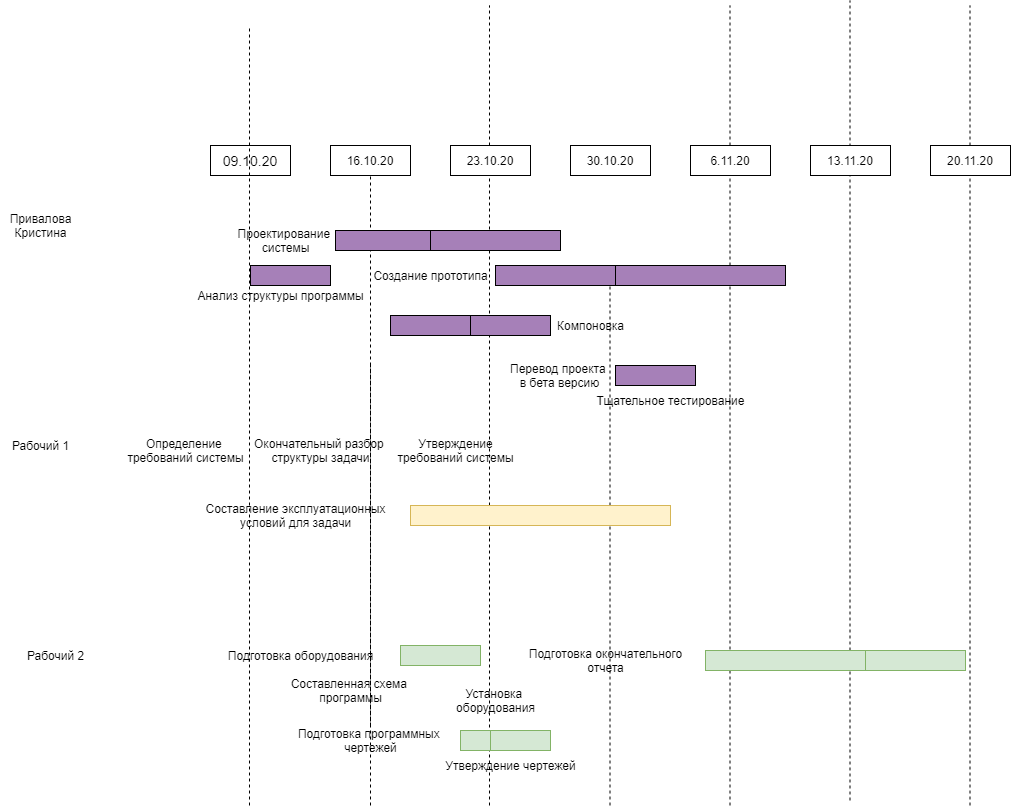

The diagram above was exported from draw.io. Its source (the exported page's mxGraphModel, read from the mxfile embedded in the PNG):
<mxGraphModel dx="1833" dy="1629" grid="1" gridSize="10" guides="1" tooltips="1" connect="1" arrows="1" fold="1" page="1" pageScale="1" pageWidth="827" pageHeight="1169" math="0" shadow="0">
  <root>
    <mxCell id="0" />
    <mxCell id="1" parent="0" />
    <mxCell id="i1hdsxe6u6fqGIVSevMN-1" value="" style="endArrow=none;dashed=1;html=1;entryX=0.5;entryY=1;entryDx=0;entryDy=0;" edge="1" parent="1" source="i1hdsxe6u6fqGIVSevMN-45" target="i1hdsxe6u6fqGIVSevMN-8">
      <mxGeometry width="50" height="50" relative="1" as="geometry">
        <mxPoint x="280" y="660" as="sourcePoint" />
        <mxPoint x="280" y="180" as="targetPoint" />
      </mxGeometry>
    </mxCell>
    <mxCell id="i1hdsxe6u6fqGIVSevMN-3" value="" style="endArrow=none;dashed=1;html=1;" edge="1" parent="1">
      <mxGeometry width="50" height="50" relative="1" as="geometry">
        <mxPoint x="399" y="760" as="sourcePoint" />
        <mxPoint x="399" y="-40" as="targetPoint" />
      </mxGeometry>
    </mxCell>
    <mxCell id="i1hdsxe6u6fqGIVSevMN-4" value="" style="endArrow=none;dashed=1;html=1;" edge="1" parent="1">
      <mxGeometry width="50" height="50" relative="1" as="geometry">
        <mxPoint x="519.5" y="760" as="sourcePoint" />
        <mxPoint x="519.5" y="230" as="targetPoint" />
      </mxGeometry>
    </mxCell>
    <mxCell id="i1hdsxe6u6fqGIVSevMN-5" value="" style="endArrow=none;dashed=1;html=1;" edge="1" parent="1">
      <mxGeometry width="50" height="50" relative="1" as="geometry">
        <mxPoint x="639.5" y="760" as="sourcePoint" />
        <mxPoint x="639.5" y="-40" as="targetPoint" />
      </mxGeometry>
    </mxCell>
    <mxCell id="i1hdsxe6u6fqGIVSevMN-6" value="" style="endArrow=none;dashed=1;html=1;" edge="1" parent="1">
      <mxGeometry width="50" height="50" relative="1" as="geometry">
        <mxPoint x="759.5" y="755" as="sourcePoint" />
        <mxPoint x="759.5" y="-45" as="targetPoint" />
      </mxGeometry>
    </mxCell>
    <mxCell id="i1hdsxe6u6fqGIVSevMN-7" value="" style="endArrow=none;dashed=1;html=1;" edge="1" parent="1">
      <mxGeometry width="50" height="50" relative="1" as="geometry">
        <mxPoint x="879.5" y="760" as="sourcePoint" />
        <mxPoint x="879.5" y="-40" as="targetPoint" />
      </mxGeometry>
    </mxCell>
    <mxCell id="i1hdsxe6u6fqGIVSevMN-8" value="16.10.20" style="rounded=0;whiteSpace=wrap;html=1;" vertex="1" parent="1">
      <mxGeometry x="240" y="100" width="80" height="30" as="geometry" />
    </mxCell>
    <mxCell id="i1hdsxe6u6fqGIVSevMN-9" value="20.11.20" style="rounded=0;whiteSpace=wrap;html=1;" vertex="1" parent="1">
      <mxGeometry x="840" y="100" width="80" height="30" as="geometry" />
    </mxCell>
    <mxCell id="i1hdsxe6u6fqGIVSevMN-10" value="23.10.20" style="rounded=0;whiteSpace=wrap;html=1;" vertex="1" parent="1">
      <mxGeometry x="360" y="100" width="80" height="30" as="geometry" />
    </mxCell>
    <mxCell id="i1hdsxe6u6fqGIVSevMN-11" value="30.10.20" style="rounded=0;whiteSpace=wrap;html=1;" vertex="1" parent="1">
      <mxGeometry x="480" y="100" width="80" height="30" as="geometry" />
    </mxCell>
    <mxCell id="i1hdsxe6u6fqGIVSevMN-12" value="6.11.20" style="rounded=0;whiteSpace=wrap;html=1;" vertex="1" parent="1">
      <mxGeometry x="600" y="100" width="80" height="30" as="geometry" />
    </mxCell>
    <mxCell id="i1hdsxe6u6fqGIVSevMN-13" value="13.11.20" style="rounded=0;whiteSpace=wrap;html=1;" vertex="1" parent="1">
      <mxGeometry x="720" y="100" width="80" height="30" as="geometry" />
    </mxCell>
    <mxCell id="i1hdsxe6u6fqGIVSevMN-14" value="&lt;font style=&quot;font-size: 14px&quot;&gt;09.10.20&lt;/font&gt;" style="rounded=0;whiteSpace=wrap;html=1;" vertex="1" parent="1">
      <mxGeometry x="120" y="100" width="80" height="30" as="geometry" />
    </mxCell>
    <mxCell id="i1hdsxe6u6fqGIVSevMN-16" value="" style="rounded=0;whiteSpace=wrap;html=1;fillColor=#A680B8;" vertex="1" parent="1">
      <mxGeometry x="160" y="220" width="80" height="20" as="geometry" />
    </mxCell>
    <mxCell id="i1hdsxe6u6fqGIVSevMN-17" value="" style="whiteSpace=wrap;html=1;fillColor=#A680B8;" vertex="1" parent="1">
      <mxGeometry x="245" y="185" width="140" height="20" as="geometry" />
    </mxCell>
    <mxCell id="i1hdsxe6u6fqGIVSevMN-18" value="" style="rounded=0;whiteSpace=wrap;html=1;fillColor=#A680B8;" vertex="1" parent="1">
      <mxGeometry x="340" y="185" width="130" height="20" as="geometry" />
    </mxCell>
    <mxCell id="i1hdsxe6u6fqGIVSevMN-19" value="" style="rounded=0;whiteSpace=wrap;html=1;fillColor=#d5e8d4;strokeColor=#82b366;" vertex="1" parent="1">
      <mxGeometry x="310" y="600" width="80" height="20" as="geometry" />
    </mxCell>
    <mxCell id="i1hdsxe6u6fqGIVSevMN-20" value="" style="rounded=0;whiteSpace=wrap;html=1;fillColor=#A680B8;" vertex="1" parent="1">
      <mxGeometry x="300" y="270" width="80" height="20" as="geometry" />
    </mxCell>
    <mxCell id="i1hdsxe6u6fqGIVSevMN-21" value="" style="rounded=0;whiteSpace=wrap;html=1;fillColor=#fff2cc;strokeColor=#d6b656;" vertex="1" parent="1">
      <mxGeometry x="320" y="460" width="260" height="20" as="geometry" />
    </mxCell>
    <mxCell id="i1hdsxe6u6fqGIVSevMN-22" value="" style="rounded=0;whiteSpace=wrap;html=1;fillColor=#A680B8;" vertex="1" parent="1">
      <mxGeometry x="380" y="270" width="80" height="20" as="geometry" />
    </mxCell>
    <mxCell id="i1hdsxe6u6fqGIVSevMN-23" value="" style="rounded=0;whiteSpace=wrap;html=1;fillColor=#d5e8d4;strokeColor=#82b366;" vertex="1" parent="1">
      <mxGeometry x="370" y="685" width="60" height="20" as="geometry" />
    </mxCell>
    <mxCell id="i1hdsxe6u6fqGIVSevMN-24" value="" style="rounded=0;whiteSpace=wrap;html=1;fillColor=#d5e8d4;strokeColor=#82b366;" vertex="1" parent="1">
      <mxGeometry x="400" y="685" width="60" height="20" as="geometry" />
    </mxCell>
    <mxCell id="i1hdsxe6u6fqGIVSevMN-25" value="" style="rounded=0;whiteSpace=wrap;html=1;fillColor=#A680B8;" vertex="1" parent="1">
      <mxGeometry x="405" y="220" width="120" height="20" as="geometry" />
    </mxCell>
    <mxCell id="i1hdsxe6u6fqGIVSevMN-26" value="" style="rounded=0;whiteSpace=wrap;html=1;fillColor=#A680B8;" vertex="1" parent="1">
      <mxGeometry x="525" y="220" width="170" height="20" as="geometry" />
    </mxCell>
    <mxCell id="i1hdsxe6u6fqGIVSevMN-27" value="" style="rounded=0;whiteSpace=wrap;html=1;fillColor=#d5e8d4;strokeColor=#82b366;" vertex="1" parent="1">
      <mxGeometry x="615" y="605" width="160" height="20" as="geometry" />
    </mxCell>
    <mxCell id="i1hdsxe6u6fqGIVSevMN-28" value="" style="rounded=0;whiteSpace=wrap;html=1;fillColor=#d5e8d4;strokeColor=#82b366;" vertex="1" parent="1">
      <mxGeometry x="775" y="605" width="100" height="20" as="geometry" />
    </mxCell>
    <mxCell id="i1hdsxe6u6fqGIVSevMN-29" value="" style="rounded=0;whiteSpace=wrap;html=1;fillColor=#A680B8;" vertex="1" parent="1">
      <mxGeometry x="525" y="320" width="80" height="20" as="geometry" />
    </mxCell>
    <mxCell id="i1hdsxe6u6fqGIVSevMN-31" value="" style="endArrow=none;dashed=1;html=1;" edge="1" parent="1">
      <mxGeometry width="50" height="50" relative="1" as="geometry">
        <mxPoint x="159" y="760" as="sourcePoint" />
        <mxPoint x="159" y="-20" as="targetPoint" />
      </mxGeometry>
    </mxCell>
    <mxCell id="i1hdsxe6u6fqGIVSevMN-35" value="Определение &lt;br&gt;требований системы" style="text;html=1;align=center;verticalAlign=middle;resizable=0;points=[];autosize=1;" vertex="1" parent="1">
      <mxGeometry x="30" y="390" width="130" height="30" as="geometry" />
    </mxCell>
    <mxCell id="i1hdsxe6u6fqGIVSevMN-36" value="Утверждение&lt;br&gt;требований системы" style="text;html=1;align=center;verticalAlign=middle;resizable=0;points=[];autosize=1;" vertex="1" parent="1">
      <mxGeometry x="300" y="390" width="130" height="30" as="geometry" />
    </mxCell>
    <mxCell id="i1hdsxe6u6fqGIVSevMN-37" value="Проектирование&amp;nbsp;&lt;br&gt;системы" style="text;html=1;align=center;verticalAlign=middle;resizable=0;points=[];autosize=1;" vertex="1" parent="1">
      <mxGeometry x="140" y="180" width="110" height="30" as="geometry" />
    </mxCell>
    <mxCell id="i1hdsxe6u6fqGIVSevMN-38" value="Окончательный разбор&amp;nbsp;&lt;br&gt;структуры&amp;nbsp;задачи" style="text;html=1;align=center;verticalAlign=middle;resizable=0;points=[];autosize=1;" vertex="1" parent="1">
      <mxGeometry x="155" y="390" width="150" height="30" as="geometry" />
    </mxCell>
    <mxCell id="i1hdsxe6u6fqGIVSevMN-40" value="Подготовка оборудования" style="text;html=1;align=center;verticalAlign=middle;resizable=0;points=[];autosize=1;" vertex="1" parent="1">
      <mxGeometry x="130" y="600" width="160" height="20" as="geometry" />
    </mxCell>
    <mxCell id="i1hdsxe6u6fqGIVSevMN-41" value="Анализ структуры программы" style="text;html=1;align=center;verticalAlign=middle;resizable=0;points=[];autosize=1;" vertex="1" parent="1">
      <mxGeometry x="100" y="240" width="180" height="20" as="geometry" />
    </mxCell>
    <mxCell id="i1hdsxe6u6fqGIVSevMN-42" value="Составление эксплуатационных&lt;br&gt;условий для задачи" style="text;html=1;align=center;verticalAlign=middle;resizable=0;points=[];autosize=1;" vertex="1" parent="1">
      <mxGeometry x="105" y="455" width="200" height="30" as="geometry" />
    </mxCell>
    <mxCell id="i1hdsxe6u6fqGIVSevMN-43" value="Составленная схема &lt;br&gt;программы" style="text;html=1;align=center;verticalAlign=middle;resizable=0;points=[];autosize=1;" vertex="1" parent="1">
      <mxGeometry x="195" y="630" width="130" height="30" as="geometry" />
    </mxCell>
    <mxCell id="i1hdsxe6u6fqGIVSevMN-44" value="Установка &lt;br&gt;оборудования" style="text;html=1;align=center;verticalAlign=middle;resizable=0;points=[];autosize=1;" vertex="1" parent="1">
      <mxGeometry x="360" y="640" width="90" height="30" as="geometry" />
    </mxCell>
    <mxCell id="i1hdsxe6u6fqGIVSevMN-45" value="Подготовка программных &lt;br&gt;чертежей" style="text;html=1;align=center;verticalAlign=middle;resizable=0;points=[];autosize=1;" vertex="1" parent="1">
      <mxGeometry x="200" y="680" width="160" height="30" as="geometry" />
    </mxCell>
    <mxCell id="i1hdsxe6u6fqGIVSevMN-46" value="" style="endArrow=none;dashed=1;html=1;" edge="1" parent="1">
      <mxGeometry width="50" height="50" relative="1" as="geometry">
        <mxPoint x="280" y="319" as="sourcePoint" />
        <mxPoint x="280" y="760" as="targetPoint" />
      </mxGeometry>
    </mxCell>
    <mxCell id="i1hdsxe6u6fqGIVSevMN-47" value="Утверждение чертежей" style="text;html=1;align=center;verticalAlign=middle;resizable=0;points=[];autosize=1;" vertex="1" parent="1">
      <mxGeometry x="345" y="710" width="150" height="20" as="geometry" />
    </mxCell>
    <mxCell id="i1hdsxe6u6fqGIVSevMN-48" value="Создание прототипа" style="text;html=1;align=center;verticalAlign=middle;resizable=0;points=[];autosize=1;" vertex="1" parent="1">
      <mxGeometry x="275" y="220" width="130" height="20" as="geometry" />
    </mxCell>
    <mxCell id="i1hdsxe6u6fqGIVSevMN-49" value="Компоновка&lt;br&gt;" style="text;html=1;align=center;verticalAlign=middle;resizable=0;points=[];autosize=1;" vertex="1" parent="1">
      <mxGeometry x="460" y="270" width="80" height="20" as="geometry" />
    </mxCell>
    <mxCell id="i1hdsxe6u6fqGIVSevMN-50" value="Перевод проекта &lt;br&gt;в бета версию" style="text;html=1;align=center;verticalAlign=middle;resizable=0;points=[];autosize=1;" vertex="1" parent="1">
      <mxGeometry x="414" y="315" width="110" height="30" as="geometry" />
    </mxCell>
    <mxCell id="i1hdsxe6u6fqGIVSevMN-51" value="Тщательное тестирование" style="text;html=1;align=center;verticalAlign=middle;resizable=0;points=[];autosize=1;" vertex="1" parent="1">
      <mxGeometry x="500" y="345" width="160" height="20" as="geometry" />
    </mxCell>
    <mxCell id="i1hdsxe6u6fqGIVSevMN-52" value="Подготовка окончательного&lt;br&gt;отчета" style="text;html=1;align=center;verticalAlign=middle;resizable=0;points=[];autosize=1;" vertex="1" parent="1">
      <mxGeometry x="430" y="600" width="170" height="30" as="geometry" />
    </mxCell>
    <mxCell id="i1hdsxe6u6fqGIVSevMN-53" value="Привалова&lt;br&gt;Кристина" style="text;html=1;align=center;verticalAlign=middle;resizable=0;points=[];autosize=1;" vertex="1" parent="1">
      <mxGeometry x="-90" y="165" width="80" height="30" as="geometry" />
    </mxCell>
    <mxCell id="i1hdsxe6u6fqGIVSevMN-54" value="Рабочий 1&lt;br&gt;" style="text;html=1;align=center;verticalAlign=middle;resizable=0;points=[];autosize=1;" vertex="1" parent="1">
      <mxGeometry x="-85" y="390" width="70" height="20" as="geometry" />
    </mxCell>
    <mxCell id="i1hdsxe6u6fqGIVSevMN-55" value="Рабочий 2" style="text;html=1;align=center;verticalAlign=middle;resizable=0;points=[];autosize=1;" vertex="1" parent="1">
      <mxGeometry x="-70" y="600" width="70" height="20" as="geometry" />
    </mxCell>
  </root>
</mxGraphModel>